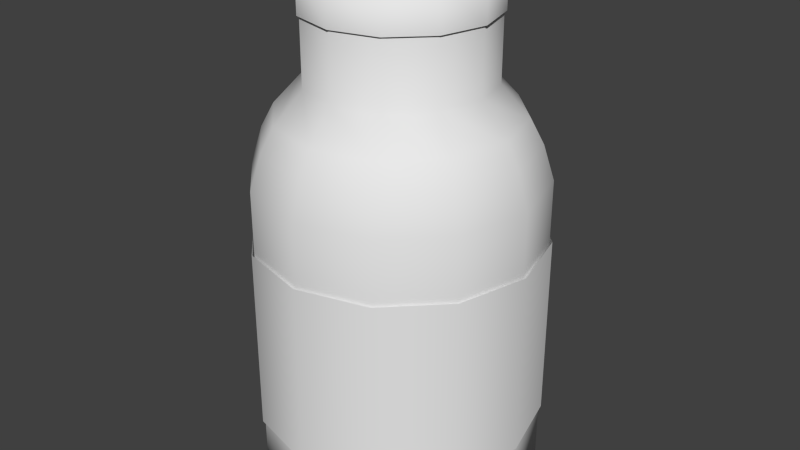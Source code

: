 # Source: vitamins.blend  (saved by Blender 2.75.0; exported with 4.5.12 LTS)
import bpy
from mathutils import Matrix  # noqa: F401  (used for matrix-valued properties, if any)

bpy.ops.wm.read_factory_settings(use_empty=True)
scene = bpy.context.scene
scene.name = 'Scene'

# ---- collections
col_collection_1 = bpy.data.collections.new('Collection 1'); scene.collection.children.link(col_collection_1)

# ---- world
world_world = bpy.data.worlds.new('World'); scene.world = world_world
world_world.color = (0.05088, 0.05088, 0.05088)
world_world.use_sun_shadow = False
world_world.sun_shadow_jitter_overblur = 0.0
world_world.cycles.sampling_method = 'MANUAL'
world_world.cycles.sample_map_resolution = 256

# ---- meshes
me_circle = bpy.data.meshes.new('Circle')
me_circle.from_pydata([(-4.23e-09, 0.176, -0.3451), (-0.088, 0.1524, -0.3451), (-0.1524, 0.088, -0.3451), (-0.176, 1.846e-08, -0.3451), (-0.1524, -0.088, -0.3451), (-0.088, -0.1524, -0.3451), (-3.081e-08, -0.176, -0.3451), (0.088, -0.1524, -0.3451), (0.1524, -0.088, -0.3451), (0.176, -5.567e-08, -0.3451), (0.1524, 0.088, -0.3451), (0.088, 0.1524, -0.3451), (-4.23e-09, 0.176, 0.04076), (-0.088, 0.1524, 0.04076), (-0.1524, 0.088, 0.04076), (-0.176, 1.846e-08, 0.04076), (-0.1524, -0.088, 0.04076), (-0.088, -0.1524, 0.04076), (-3.081e-08, -0.176, 0.04076), (0.088, -0.1524, 0.04076), (0.1524, -0.088, 0.04076), (0.176, -5.567e-08, 0.04076), (0.1524, 0.088, 0.04076), (0.088, 0.1524, 0.04076), (-3.936e-09, 0.1625, 0.08371), (-0.08126, 0.1408, 0.08371), (-0.1408, 0.08126, 0.08371), (-0.1625, 1.681e-08, 0.08371), (-0.1408, -0.08126, 0.08371), (-0.08126, -0.1408, 0.08371), (-2.848e-08, -0.1625, 0.08371), (0.08126, -0.1408, 0.08371), (0.1408, -0.08126, 0.08371), (0.1625, -5.164e-08, 0.08371), (0.1408, 0.08126, 0.08371), (0.08126, 0.1408, 0.08371), (-3.816e-09, 0.1467, 0.1138), (-0.07333, 0.127, 0.1138), (-0.127, 0.07333, 0.1138), (-0.1467, 1.51e-08, 0.1138), (-0.127, -0.07333, 0.1138), (-0.07333, -0.127, 0.1138), (-2.596e-08, -0.1467, 0.1138), (0.07333, -0.127, 0.1138), (0.127, -0.07333, 0.1138), (0.1467, -4.668e-08, 0.1138), (0.127, 0.07333, 0.1138), (0.07333, 0.127, 0.1138), (-2.644e-09, 0.1121, 0.1516), (-0.05606, 0.09711, 0.1516), (-0.09711, 0.05606, 0.1516), (-0.1121, 1.136e-08, 0.1516), (-0.09711, -0.05606, 0.1516), (-0.05606, -0.09711, 0.1516), (-1.958e-08, -0.1121, 0.1516), (0.05606, -0.09711, 0.1516), (0.09711, -0.05606, 0.1516), (0.1121, -3.587e-08, 0.1516), (0.09711, 0.05606, 0.1516), (0.05606, 0.09711, 0.1516), (-2.644e-09, 0.1121, 0.2595), (-0.05606, 0.09711, 0.2595), (-0.09711, 0.05606, 0.2595), (-0.1121, 1.136e-08, 0.2595), (-0.09711, -0.05606, 0.2595), (-0.05606, -0.09711, 0.2595), (-1.958e-08, -0.1121, 0.2595), (0.05606, -0.09711, 0.2595), (0.09711, -0.05606, 0.2595), (0.1121, -3.587e-08, 0.2595), (0.09711, 0.05606, 0.2595), (0.05606, 0.09711, 0.2595), (-0.1524, 0.088, -0.2664), (-0.1524, 0.088, -0.03796), (-0.176, 1.846e-08, -0.03796), (-0.176, 1.846e-08, -0.2664), (0.176, -5.567e-08, -0.2664), (0.176, -5.567e-08, -0.03796), (0.1524, 0.088, -0.03796), (0.1524, 0.088, -0.2664), (-3.081e-08, -0.176, -0.2664), (-3.081e-08, -0.176, -0.03796), (0.088, -0.1524, -0.03796), (0.088, -0.1524, -0.2664), (-0.1524, -0.088, -0.03796), (-0.1524, -0.088, -0.2664), (0.088, 0.1524, -0.03796), (0.088, 0.1524, -0.2664), (-4.23e-09, 0.176, -0.2664), (-4.23e-09, 0.176, -0.03796), (-0.088, 0.1524, -0.03796), (-0.088, 0.1524, -0.2664), (0.1524, -0.088, -0.03796), (0.1524, -0.088, -0.2664), (-0.088, -0.1524, -0.03796), (-0.088, -0.1524, -0.2664)], [], [(74, 15, 14, 73), (78, 22, 21, 77), (82, 19, 18, 81), (84, 16, 15, 74), (86, 23, 22, 78), (90, 13, 12, 89), (92, 20, 19, 82), (94, 17, 16, 84), (89, 12, 23, 86), (73, 14, 13, 90), (77, 21, 20, 92), (81, 18, 17, 94), (13, 25, 24, 12), (20, 32, 31, 19), (17, 29, 28, 16), (12, 24, 35, 23), (14, 26, 25, 13), (21, 33, 32, 20), (18, 30, 29, 17), (15, 27, 26, 14), (22, 34, 33, 21), (19, 31, 30, 18), (16, 28, 27, 15), (23, 35, 34, 22), (35, 47, 46, 34), (25, 37, 36, 24), (32, 44, 43, 31), (29, 41, 40, 28), (24, 36, 47, 35), (26, 38, 37, 25), (33, 45, 44, 32), (30, 42, 41, 29), (27, 39, 38, 26), (34, 46, 45, 33), (31, 43, 42, 30), (28, 40, 39, 27), (40, 52, 51, 39), (47, 59, 58, 46), (37, 49, 48, 36), (44, 56, 55, 43), (41, 53, 52, 40), (36, 48, 59, 47), (38, 50, 49, 37), (45, 57, 56, 44), (42, 54, 53, 41), (39, 51, 50, 38), (46, 58, 57, 45), (43, 55, 54, 42), (52, 64, 63, 51), (59, 71, 70, 58), (49, 61, 60, 48), (56, 68, 67, 55), (53, 65, 64, 52), (48, 60, 71, 59), (50, 62, 61, 49), (57, 69, 68, 56), (54, 66, 65, 53), (51, 63, 62, 50), (58, 70, 69, 57), (55, 67, 66, 54), (1, 0, 11, 10, 9, 8, 7, 6, 5, 4, 3, 2), (6, 80, 95, 5), (80, 81, 94, 95), (9, 76, 93, 8), (76, 77, 92, 93), (2, 72, 91, 1), (72, 73, 90, 91), (0, 88, 87, 11), (88, 89, 86, 87), (5, 95, 85, 4), (95, 94, 84, 85), (8, 93, 83, 7), (93, 92, 82, 83), (1, 91, 88, 0), (91, 90, 89, 88), (11, 87, 79, 10), (87, 86, 78, 79), (4, 85, 75, 3), (85, 84, 74, 75), (7, 83, 80, 6), (83, 82, 81, 80), (10, 79, 76, 9), (79, 78, 77, 76), (3, 75, 72, 2), (75, 74, 73, 72)])
me_circle.polygons.foreach_set('use_smooth', [True] * 85)
me_circle.use_remesh_preserve_volume = False
me_circle.use_remesh_preserve_attributes = False
me_circle.use_mirror_vertex_groups = False
me_circle.update()
me_circle_003 = bpy.data.meshes.new('Circle.003')
me_circle_003.from_pydata([(-0.4927, 0.2845, -0.8572), (-0.4927, 0.2845, -0.1188), (0.4927, 0.2845, -0.1188), (0.4927, 0.2845, -0.8572), (0.2845, 0.4927, -0.1188), (0.2845, 0.4927, -0.8572), (-1.365e-08, 0.569, -0.8572), (-1.365e-08, 0.569, -0.1188), (-0.2845, 0.4927, -0.1188), (-0.2845, 0.4927, -0.8572), (-0.4927, 0.2845, -0.8572), (-0.4927, 0.2845, -0.1188), (0.4927, 0.2845, -0.1188), (0.4927, 0.2845, -0.8572), (0.2845, 0.4927, -0.1188), (0.2845, 0.4927, -0.8572), (-1.365e-08, 0.569, -0.8572), (-1.365e-08, 0.569, -0.1188), (-0.2845, 0.4927, -0.1188), (-0.2845, 0.4927, -0.8572)], [], [(0, 1, 8, 9), (6, 7, 4, 5), (9, 8, 7, 6), (5, 4, 2, 3), (10, 19, 18, 11), (16, 15, 14, 17), (19, 16, 17, 18), (15, 13, 12, 14)])
me_circle_003.polygons.foreach_set('use_smooth', [True] * 8)
_uv = me_circle_003.uv_layers.new(name='UVMap')
_uv.uv.foreach_set('vector', [0.7073, 0.006648, 0.7126, 0.991, 0.6476, 0.9914, 0.6424, 0.007014, 0.5298, 0.007649, 0.5351, 0.992, 0.4052, 0.9927, 0.3999, 0.008381, 0.6424, 0.007014, 0.6476, 0.9914, 0.5351, 0.992, 0.5298, 0.007649, 0.3999, 0.008381, 0.4052, 0.9927, 0.2927, 0.9934, 0.2874, 0.009015, 0.7073, 0.006648, 0.6424, 0.007014, 0.6476, 0.9914, 0.7126, 0.991, 0.5298, 0.007649, 0.3999, 0.008381, 0.4052, 0.9927, 0.5351, 0.992, 0.6424, 0.007014, 0.5298, 0.007649, 0.5351, 0.992, 0.6476, 0.9914, 0.3999, 0.008381, 0.2874, 0.009015, 0.2927, 0.9934, 0.4052, 0.9927])
me_circle_003.use_remesh_preserve_volume = False
me_circle_003.use_remesh_preserve_attributes = False
me_circle_003.use_mirror_vertex_groups = False
me_circle_003.update()
me_circle_002 = bpy.data.meshes.new('Circle.002')
me_circle_002.from_pydata([(-0.4927, 0.2845, -0.8572), (-0.4927, 0.2845, -0.1188), (-0.569, 5.971e-08, -0.1188), (-0.569, 5.971e-08, -0.8572), (0.569, -1.799e-07, -0.8572), (0.569, -1.799e-07, -0.1188), (0.4927, 0.2845, -0.1188), (0.4927, 0.2845, -0.8572), (-9.957e-08, -0.569, -0.8572), (-9.957e-08, -0.569, -0.1188), (0.2845, -0.4927, -0.1188), (0.2845, -0.4927, -0.8572), (-0.4927, -0.2845, -0.1188), (-0.4927, -0.2845, -0.8572), (0.4927, -0.2845, -0.1188), (0.4927, -0.2845, -0.8572), (-0.2845, -0.4927, -0.1188), (-0.2845, -0.4927, -0.8572)], [], [(8, 9, 16, 17), (4, 5, 14, 15), (17, 16, 12, 13), (15, 14, 10, 11), (13, 12, 2, 3), (11, 10, 9, 8), (7, 6, 5, 4), (3, 2, 1, 0)])
me_circle_002.polygons.foreach_set('use_smooth', [True] * 8)
_uv = me_circle_002.uv_layers.new(name='UVMap')
_uv.uv.foreach_set('vector', [0.0, 0.0, 1.0, 0.0, 1.0, 1.0, 0.0, 1.0, 0.0, 0.0, 1.0, 0.0, 1.0, 1.0, 0.0, 1.0, 0.0, 0.0, 1.0, 0.0, 1.0, 1.0, 0.0, 1.0, 0.0, 0.0, 1.0, 0.0, 1.0, 1.0, 0.0, 1.0, 0.0, 0.0, 1.0, 0.0, 1.0, 1.0, 0.0, 1.0, 0.0, 0.0, 1.0, 0.0, 1.0, 1.0, 0.0, 1.0, 0.0, 0.0, 1.0, 0.0, 1.0, 1.0, 0.0, 1.0, 0.0, 0.0, 1.0, 0.0, 1.0, 1.0, 0.0, 1.0])
me_circle_002.use_remesh_preserve_volume = False
me_circle_002.use_remesh_preserve_attributes = False
me_circle_002.use_mirror_vertex_groups = False
me_circle_002.update()
me_circle_001 = bpy.data.meshes.new('Circle.001')
me_circle_001.from_pydata([(-0.0007319, 0.3711, -0.1166), (-0.185, 0.3217, -0.1166), (-0.32, 0.1868, -0.1166), (-0.3694, 0.002463, -0.1166), (-0.32, -0.1818, -0.1166), (-0.185, -0.3168, -0.1166), (-0.000732, -0.3662, -0.1166), (0.1836, -0.3168, -0.1166), (0.3185, -0.1818, -0.1166), (0.3679, 0.002463, -0.1166), (0.3185, 0.1868, -0.1166), (0.1836, 0.3217, -0.1166), (-0.0007319, 0.3711, 0.04263), (-0.185, 0.3217, 0.04263), (-0.32, 0.1868, 0.04263), (-0.3694, 0.002463, 0.04263), (-0.32, -0.1818, 0.04263), (-0.185, -0.3168, 0.04263), (-0.000732, -0.3662, 0.04263), (0.1836, -0.3168, 0.04263), (0.3185, -0.1818, 0.04263), (0.3679, 0.002463, 0.04263), (0.3185, 0.1868, 0.04263), (0.1836, 0.3217, 0.04263), (-0.1465, 0.2549, 0.04263), (-0.0007319, 0.2939, 0.04263), (-0.2532, 0.1482, 0.04263), (-0.2922, 0.002463, 0.04263), (-0.2532, -0.1433, 0.04263), (-0.1465, -0.25, 0.04263), (-0.000732, -0.289, 0.04263), (0.145, -0.25, 0.04263), (0.2517, -0.1433, 0.04263), (0.2907, 0.002463, 0.04263), (0.2517, 0.1482, 0.04263), (0.145, 0.2549, 0.04263), (-0.1435, 0.245, 0.03138), (0.002196, 0.2841, 0.03138), (-0.2502, 0.1384, 0.03138), (-0.2893, -0.00739, 0.03138), (-0.2502, -0.1531, 0.03138), (-0.1435, -0.2598, 0.03138), (0.002196, -0.2989, 0.03138), (0.1479, -0.2598, 0.03138), (0.2546, -0.1531, 0.03138), (0.2937, -0.00739, 0.03138), (0.2546, 0.1384, 0.03138), (0.1479, 0.245, 0.03138)], [], [(3, 15, 14, 2), (10, 22, 21, 9), (7, 19, 18, 6), (4, 16, 15, 3), (11, 23, 22, 10), (1, 13, 12, 0), (8, 20, 19, 7), (5, 17, 16, 4), (0, 12, 23, 11), (2, 14, 13, 1), (9, 21, 20, 8), (6, 18, 17, 5), (13, 24, 25, 12), (35, 47, 46, 34), (20, 32, 31, 19), (17, 29, 28, 16), (12, 25, 35, 23), (14, 26, 24, 13), (21, 33, 32, 20), (18, 30, 29, 17), (15, 27, 26, 14), (22, 34, 33, 21), (19, 31, 30, 18), (16, 28, 27, 15), (23, 35, 34, 22), (36, 38, 39, 40, 41, 42, 43, 44, 45, 46, 47, 37), (24, 36, 37, 25), (32, 44, 43, 31), (29, 41, 40, 28), (25, 37, 47, 35), (26, 38, 36, 24), (33, 45, 44, 32), (30, 42, 41, 29), (27, 39, 38, 26), (34, 46, 45, 33), (31, 43, 42, 30), (28, 40, 39, 27)])
me_circle_001.polygons.foreach_set('use_smooth', [True] * 37)
me_circle_001.use_remesh_preserve_volume = False
me_circle_001.use_remesh_preserve_attributes = False
me_circle_001.use_mirror_vertex_groups = False
me_circle_001.update()

# ---- objects
ob_vitamin = bpy.data.objects.new('vitamin', me_circle)
ob_vitaminbrand = bpy.data.objects.new('vitaminBrand', me_circle_003)
ob_vitaminbrand_001 = bpy.data.objects.new('vitaminBrand.001', me_circle_002)
ob_vitamincover = bpy.data.objects.new('vitaminCover', me_circle_001)

# ---- transforms, parenting, visibility, modifiers, constraints
ob_vitamin.location = (2.608e-08, 0.0, 0.0)
ob_vitamin.lineart.crease_threshold = 0.0
ob_vitaminbrand.parent = ob_vitamin
ob_vitaminbrand.location = (2.608e-08, 0.0, 0.0)
ob_vitaminbrand.scale = (0.3149, 0.3149, 0.3149)
ob_vitaminbrand.lineart.crease_threshold = 0.0
ob_vitaminbrand_001.parent = ob_vitamin
ob_vitaminbrand_001.location = (2.608e-08, 0.0, 0.0)
ob_vitaminbrand_001.scale = (0.3149, 0.3149, 0.3149)
ob_vitaminbrand_001.lineart.crease_threshold = 0.0
ob_vitamincover.parent = ob_vitamin
ob_vitamincover.location = (0.0002283, -0.0007681, 0.2702)
ob_vitamincover.scale = (0.3118, 0.3118, 0.3118)
ob_vitamincover.lineart.crease_threshold = 0.0

# ---- collection membership
col_collection_1.objects.link(ob_vitamin)
col_collection_1.objects.link(ob_vitaminbrand)
col_collection_1.objects.link(ob_vitaminbrand_001)
col_collection_1.objects.link(ob_vitamincover)

# ---- scene / render settings (as saved in the file)
scene.frame_start = 1; scene.frame_end = 250; scene.frame_set(1)
scene.render.engine = 'BLENDER_EEVEE_NEXT'
scene.render.resolution_percentage = 50
scene.render.dither_intensity = 0.0
scene.cycles.use_denoising = False
scene.cycles.samples = 10
scene.cycles.sampling_pattern = 'TABULATED_SOBOL'
scene.cycles.light_sampling_threshold = 0.0
scene.cycles.use_adaptive_sampling = False
scene.cycles.use_light_tree = False
scene.cycles.blur_glossy = 0.0
scene.cycles.pixel_filter_type = 'GAUSSIAN'
scene.cycles.sample_clamp_indirect = 0.0
scene.view_settings.view_transform = 'Standard'
bpy.context.view_layer.update()

# ---- added for rendering (the .blend has no active camera and no usable light): camera, sun
cam_auto = bpy.data.cameras.new('AutoCamera')
cam_auto.lens = 50.0
cam_auto.sensor_width = 36.0
cam_auto.clip_end = 1000.0
ob_auto_camera = bpy.data.objects.new('AutoCamera', cam_auto)
scene.collection.objects.link(ob_auto_camera)
ob_auto_camera.location = (0.747063, -0.896476, 0.566865)
ob_auto_camera.rotation_euler = (1.09748, -7.21219e-08, 0.694738)
scene.camera = ob_auto_camera
light_auto_sun = bpy.data.lights.new('AutoSun', 'SUN')
light_auto_sun.energy = 3.0
light_auto_sun.angle = 0.0523599
ob_auto_sun = bpy.data.objects.new('AutoSun', light_auto_sun)
scene.collection.objects.link(ob_auto_sun)
ob_auto_sun.rotation_euler = (0.872665, 0.174533, 0.523599)
bpy.context.view_layer.update()
